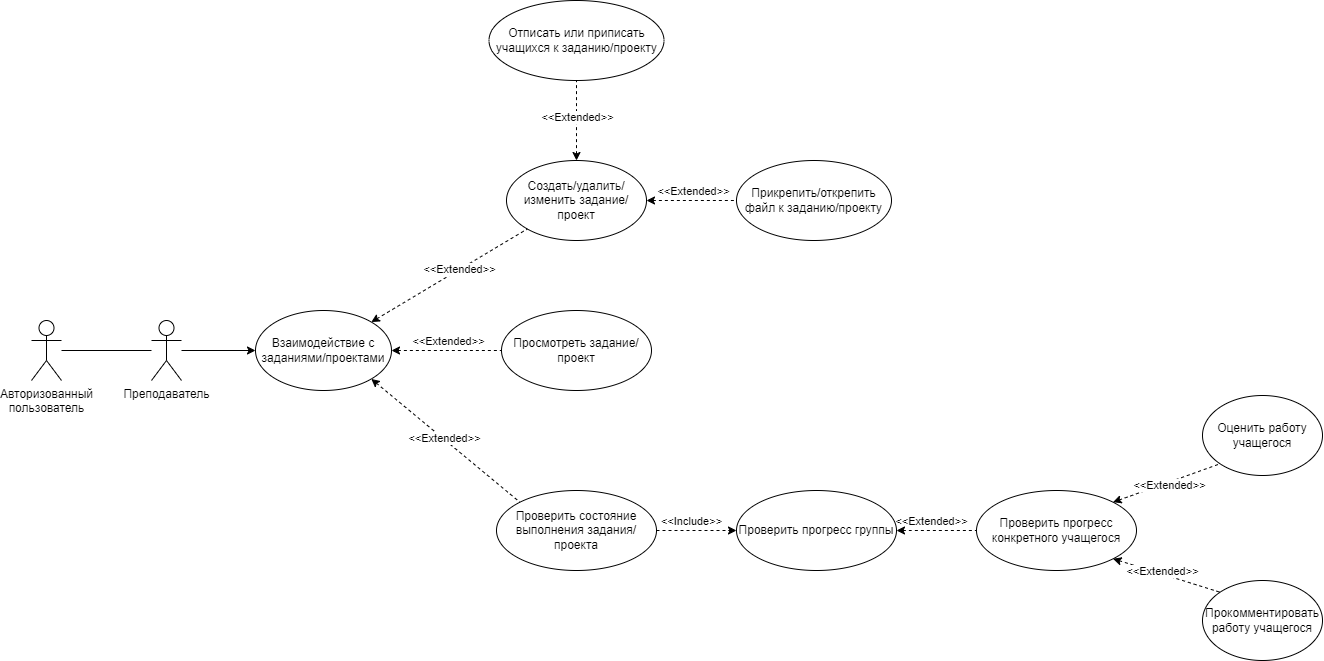

The diagram above was exported from draw.io. Its source (the exported page's mxGraphModel, read from the mxfile embedded in the PNG):
<mxGraphModel dx="2220" dy="1176" grid="1" gridSize="10" guides="1" tooltips="1" connect="1" arrows="1" fold="1" page="1" pageScale="1" pageWidth="827" pageHeight="1169" math="0" shadow="0">
  <root>
    <mxCell id="0" />
    <mxCell id="1" parent="0" />
    <mxCell id="RIBiu-XOUktb5C3K1-Oq-1" value="Авторизованный&lt;div&gt;пользователь&lt;/div&gt;" style="shape=umlActor;verticalLabelPosition=bottom;verticalAlign=top;html=1;outlineConnect=0;" vertex="1" parent="1">
      <mxGeometry x="70" y="470" width="30" height="60" as="geometry" />
    </mxCell>
    <mxCell id="RIBiu-XOUktb5C3K1-Oq-2" value="Преподаватель" style="shape=umlActor;verticalLabelPosition=bottom;verticalAlign=top;html=1;outlineConnect=0;" vertex="1" parent="1">
      <mxGeometry x="190" y="470" width="30" height="60" as="geometry" />
    </mxCell>
    <mxCell id="RIBiu-XOUktb5C3K1-Oq-3" value="" style="endArrow=none;html=1;rounded=0;" edge="1" parent="1" source="RIBiu-XOUktb5C3K1-Oq-1" target="RIBiu-XOUktb5C3K1-Oq-2">
      <mxGeometry width="50" height="50" relative="1" as="geometry">
        <mxPoint x="390" y="580" as="sourcePoint" />
        <mxPoint x="440" y="530" as="targetPoint" />
      </mxGeometry>
    </mxCell>
    <mxCell id="RIBiu-XOUktb5C3K1-Oq-8" style="edgeStyle=orthogonalEdgeStyle;rounded=0;orthogonalLoop=1;jettySize=auto;html=1;exitX=0;exitY=0.5;exitDx=0;exitDy=0;startArrow=classic;startFill=1;endArrow=none;endFill=0;" edge="1" parent="1" source="RIBiu-XOUktb5C3K1-Oq-7" target="RIBiu-XOUktb5C3K1-Oq-2">
      <mxGeometry relative="1" as="geometry" />
    </mxCell>
    <mxCell id="RIBiu-XOUktb5C3K1-Oq-7" value="Взаимодействие с заданиями/проектами" style="ellipse;whiteSpace=wrap;html=1;" vertex="1" parent="1">
      <mxGeometry x="294" y="460" width="136" height="80" as="geometry" />
    </mxCell>
    <mxCell id="RIBiu-XOUktb5C3K1-Oq-16" value="" style="edgeStyle=orthogonalEdgeStyle;rounded=0;orthogonalLoop=1;jettySize=auto;html=1;startArrow=classic;startFill=1;endArrow=none;endFill=0;dashed=1;" edge="1" parent="1" source="RIBiu-XOUktb5C3K1-Oq-9" target="RIBiu-XOUktb5C3K1-Oq-15">
      <mxGeometry relative="1" as="geometry" />
    </mxCell>
    <mxCell id="RIBiu-XOUktb5C3K1-Oq-30" value="&amp;lt;&amp;lt;Extended&amp;gt;&amp;gt;" style="edgeLabel;html=1;align=center;verticalAlign=middle;resizable=0;points=[];" vertex="1" connectable="0" parent="RIBiu-XOUktb5C3K1-Oq-16">
      <mxGeometry x="0.0944" y="-3" relative="1" as="geometry">
        <mxPoint x="-3" as="offset" />
      </mxGeometry>
    </mxCell>
    <mxCell id="RIBiu-XOUktb5C3K1-Oq-19" value="" style="edgeStyle=orthogonalEdgeStyle;rounded=0;orthogonalLoop=1;jettySize=auto;html=1;dashed=1;startArrow=classic;startFill=1;endArrow=none;endFill=0;" edge="1" parent="1" source="RIBiu-XOUktb5C3K1-Oq-9" target="RIBiu-XOUktb5C3K1-Oq-18">
      <mxGeometry relative="1" as="geometry" />
    </mxCell>
    <mxCell id="RIBiu-XOUktb5C3K1-Oq-29" value="&amp;lt;&amp;lt;Extended&amp;gt;&amp;gt;" style="edgeLabel;html=1;align=center;verticalAlign=middle;resizable=0;points=[];" vertex="1" connectable="0" parent="RIBiu-XOUktb5C3K1-Oq-19">
      <mxGeometry x="0.1139" y="3" relative="1" as="geometry">
        <mxPoint x="-5" y="-7" as="offset" />
      </mxGeometry>
    </mxCell>
    <mxCell id="RIBiu-XOUktb5C3K1-Oq-9" value="Создать/удалить/изменить задание/проект" style="ellipse;whiteSpace=wrap;html=1;" vertex="1" parent="1">
      <mxGeometry x="545" y="310" width="140" height="80" as="geometry" />
    </mxCell>
    <mxCell id="RIBiu-XOUktb5C3K1-Oq-10" value="Просмотреть задание/проект" style="ellipse;whiteSpace=wrap;html=1;" vertex="1" parent="1">
      <mxGeometry x="540" y="460" width="150" height="80" as="geometry" />
    </mxCell>
    <mxCell id="RIBiu-XOUktb5C3K1-Oq-21" value="" style="edgeStyle=orthogonalEdgeStyle;rounded=0;orthogonalLoop=1;jettySize=auto;html=1;dashed=1;" edge="1" parent="1" source="RIBiu-XOUktb5C3K1-Oq-11" target="RIBiu-XOUktb5C3K1-Oq-20">
      <mxGeometry relative="1" as="geometry" />
    </mxCell>
    <mxCell id="RIBiu-XOUktb5C3K1-Oq-33" value="&amp;lt;&amp;lt;Extended&amp;gt;&amp;gt;" style="edgeLabel;html=1;align=center;verticalAlign=middle;resizable=0;points=[];" vertex="1" connectable="0" parent="RIBiu-XOUktb5C3K1-Oq-21">
      <mxGeometry x="-0.3111" y="-1" relative="1" as="geometry">
        <mxPoint x="247" y="-11" as="offset" />
      </mxGeometry>
    </mxCell>
    <mxCell id="RIBiu-XOUktb5C3K1-Oq-36" value="&amp;lt;&amp;lt;Include&amp;gt;&amp;gt;" style="edgeLabel;html=1;align=center;verticalAlign=middle;resizable=0;points=[];" vertex="1" connectable="0" parent="RIBiu-XOUktb5C3K1-Oq-21">
      <mxGeometry x="-0.2111" y="-1" relative="1" as="geometry">
        <mxPoint x="3" y="-11" as="offset" />
      </mxGeometry>
    </mxCell>
    <mxCell id="RIBiu-XOUktb5C3K1-Oq-11" value="Проверить состояние выполнения задания/проекта" style="ellipse;whiteSpace=wrap;html=1;" vertex="1" parent="1">
      <mxGeometry x="535" y="640" width="160" height="80" as="geometry" />
    </mxCell>
    <mxCell id="RIBiu-XOUktb5C3K1-Oq-12" value="" style="endArrow=none;html=1;rounded=0;entryX=0;entryY=0.5;entryDx=0;entryDy=0;exitX=1;exitY=0.5;exitDx=0;exitDy=0;startArrow=classic;startFill=1;dashed=1;" edge="1" parent="1" source="RIBiu-XOUktb5C3K1-Oq-7" target="RIBiu-XOUktb5C3K1-Oq-10">
      <mxGeometry width="50" height="50" relative="1" as="geometry">
        <mxPoint x="330" y="540" as="sourcePoint" />
        <mxPoint x="380" y="490" as="targetPoint" />
      </mxGeometry>
    </mxCell>
    <mxCell id="RIBiu-XOUktb5C3K1-Oq-31" value="&amp;lt;&amp;lt;Extended&amp;gt;&amp;gt;" style="edgeLabel;html=1;align=center;verticalAlign=middle;resizable=0;points=[];" vertex="1" connectable="0" parent="RIBiu-XOUktb5C3K1-Oq-12">
      <mxGeometry x="0.0283" y="-1" relative="1" as="geometry">
        <mxPoint y="-11" as="offset" />
      </mxGeometry>
    </mxCell>
    <mxCell id="RIBiu-XOUktb5C3K1-Oq-13" value="" style="endArrow=none;html=1;rounded=0;entryX=0;entryY=1;entryDx=0;entryDy=0;exitX=1;exitY=0;exitDx=0;exitDy=0;dashed=1;startArrow=classic;startFill=1;" edge="1" parent="1" source="RIBiu-XOUktb5C3K1-Oq-7" target="RIBiu-XOUktb5C3K1-Oq-9">
      <mxGeometry width="50" height="50" relative="1" as="geometry">
        <mxPoint x="330" y="540" as="sourcePoint" />
        <mxPoint x="380" y="490" as="targetPoint" />
      </mxGeometry>
    </mxCell>
    <mxCell id="RIBiu-XOUktb5C3K1-Oq-28" value="&amp;lt;&amp;lt;Extended&amp;gt;&amp;gt;" style="edgeLabel;html=1;align=center;verticalAlign=middle;resizable=0;points=[];" vertex="1" connectable="0" parent="RIBiu-XOUktb5C3K1-Oq-13">
      <mxGeometry x="0.1213" y="1" relative="1" as="geometry">
        <mxPoint as="offset" />
      </mxGeometry>
    </mxCell>
    <mxCell id="RIBiu-XOUktb5C3K1-Oq-14" value="" style="endArrow=none;html=1;rounded=0;entryX=0;entryY=0;entryDx=0;entryDy=0;exitX=1;exitY=1;exitDx=0;exitDy=0;dashed=1;startArrow=classic;startFill=1;" edge="1" parent="1" source="RIBiu-XOUktb5C3K1-Oq-7" target="RIBiu-XOUktb5C3K1-Oq-11">
      <mxGeometry width="50" height="50" relative="1" as="geometry">
        <mxPoint x="330" y="540" as="sourcePoint" />
        <mxPoint x="380" y="490" as="targetPoint" />
      </mxGeometry>
    </mxCell>
    <mxCell id="RIBiu-XOUktb5C3K1-Oq-32" value="&amp;lt;&amp;lt;Extended&amp;gt;&amp;gt;" style="edgeLabel;html=1;align=center;verticalAlign=middle;resizable=0;points=[];" vertex="1" connectable="0" parent="RIBiu-XOUktb5C3K1-Oq-14">
      <mxGeometry x="-0.032" y="1" relative="1" as="geometry">
        <mxPoint as="offset" />
      </mxGeometry>
    </mxCell>
    <mxCell id="RIBiu-XOUktb5C3K1-Oq-15" value="Отписать или приписать учащихся к заданию/проекту" style="ellipse;whiteSpace=wrap;html=1;" vertex="1" parent="1">
      <mxGeometry x="527.5" y="150" width="175" height="80" as="geometry" />
    </mxCell>
    <mxCell id="RIBiu-XOUktb5C3K1-Oq-18" value="Прикрепить/открепить файл к заданию/проекту" style="ellipse;whiteSpace=wrap;html=1;" vertex="1" parent="1">
      <mxGeometry x="775" y="310" width="155" height="80" as="geometry" />
    </mxCell>
    <mxCell id="RIBiu-XOUktb5C3K1-Oq-23" value="" style="edgeStyle=orthogonalEdgeStyle;rounded=0;orthogonalLoop=1;jettySize=auto;html=1;startArrow=classic;startFill=1;endArrow=none;endFill=0;dashed=1;" edge="1" parent="1" source="RIBiu-XOUktb5C3K1-Oq-20" target="RIBiu-XOUktb5C3K1-Oq-22">
      <mxGeometry relative="1" as="geometry">
        <Array as="points">
          <mxPoint x="950" y="680" />
          <mxPoint x="950" y="680" />
        </Array>
      </mxGeometry>
    </mxCell>
    <mxCell id="RIBiu-XOUktb5C3K1-Oq-20" value="Проверить прогресс группы" style="ellipse;whiteSpace=wrap;html=1;" vertex="1" parent="1">
      <mxGeometry x="775" y="640" width="160" height="80" as="geometry" />
    </mxCell>
    <mxCell id="RIBiu-XOUktb5C3K1-Oq-22" value="Проверить прогресс конкретного учащегося" style="ellipse;whiteSpace=wrap;html=1;" vertex="1" parent="1">
      <mxGeometry x="1015" y="640" width="160" height="80" as="geometry" />
    </mxCell>
    <mxCell id="RIBiu-XOUktb5C3K1-Oq-24" value="Оценить работу учащегося" style="ellipse;whiteSpace=wrap;html=1;" vertex="1" parent="1">
      <mxGeometry x="1241" y="545" width="120" height="80" as="geometry" />
    </mxCell>
    <mxCell id="RIBiu-XOUktb5C3K1-Oq-25" value="Прокомментировать работу учащегося" style="ellipse;whiteSpace=wrap;html=1;" vertex="1" parent="1">
      <mxGeometry x="1241" y="730" width="120" height="80" as="geometry" />
    </mxCell>
    <mxCell id="RIBiu-XOUktb5C3K1-Oq-26" value="" style="endArrow=none;html=1;rounded=0;entryX=0;entryY=1;entryDx=0;entryDy=0;exitX=1;exitY=0;exitDx=0;exitDy=0;startArrow=classic;startFill=1;strokeColor=default;dashed=1;" edge="1" parent="1" source="RIBiu-XOUktb5C3K1-Oq-22" target="RIBiu-XOUktb5C3K1-Oq-24">
      <mxGeometry width="50" height="50" relative="1" as="geometry">
        <mxPoint x="770" y="530" as="sourcePoint" />
        <mxPoint x="820" y="480" as="targetPoint" />
      </mxGeometry>
    </mxCell>
    <mxCell id="RIBiu-XOUktb5C3K1-Oq-34" value="&amp;lt;&amp;lt;Extended&amp;gt;&amp;gt;" style="edgeLabel;html=1;align=center;verticalAlign=middle;resizable=0;points=[];" vertex="1" connectable="0" parent="RIBiu-XOUktb5C3K1-Oq-26">
      <mxGeometry x="0.0368" y="-2" relative="1" as="geometry">
        <mxPoint as="offset" />
      </mxGeometry>
    </mxCell>
    <mxCell id="RIBiu-XOUktb5C3K1-Oq-27" value="" style="endArrow=none;html=1;rounded=0;entryX=0;entryY=0;entryDx=0;entryDy=0;exitX=1;exitY=1;exitDx=0;exitDy=0;startArrow=classic;startFill=1;dashed=1;" edge="1" parent="1" source="RIBiu-XOUktb5C3K1-Oq-22" target="RIBiu-XOUktb5C3K1-Oq-25">
      <mxGeometry width="50" height="50" relative="1" as="geometry">
        <mxPoint x="770" y="530" as="sourcePoint" />
        <mxPoint x="820" y="480" as="targetPoint" />
      </mxGeometry>
    </mxCell>
    <mxCell id="RIBiu-XOUktb5C3K1-Oq-35" value="&amp;lt;&amp;lt;Extended&amp;gt;&amp;gt;" style="edgeLabel;html=1;align=center;verticalAlign=middle;resizable=0;points=[];" vertex="1" connectable="0" parent="RIBiu-XOUktb5C3K1-Oq-27">
      <mxGeometry x="-0.131" y="2" relative="1" as="geometry">
        <mxPoint x="1" y="-1" as="offset" />
      </mxGeometry>
    </mxCell>
  </root>
</mxGraphModel>